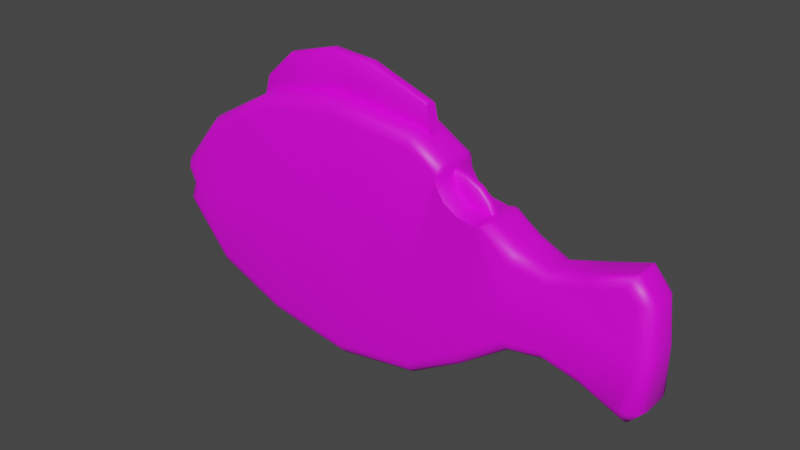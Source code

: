 # Source: 006.blend  (saved by Blender 2.91.10; exported with 4.5.12 LTS)
import bpy
from mathutils import Matrix  # noqa: F401  (used for matrix-valued properties, if any)

bpy.ops.wm.read_factory_settings(use_empty=True)
scene = bpy.context.scene
scene.name = 'Scene'

# ---- collections
col_collection = bpy.data.collections.new('Collection'); scene.collection.children.link(col_collection)

# ---- images (referenced by path relative to the original .blend; pixels are not part of the script)
import os
ASSET_DIR = os.environ.get("B2B_ASSET_DIR", "")  # directory of the original .blend (textures are referenced by path, not embedded)
HERE = os.path.dirname(os.path.abspath(__file__))  # packed textures are extracted next to this script under _unpacked/

def load_image(name, relpath, width, height, colorspace="sRGB"):
    """Load a texture the original file referenced (path relative to the .blend, or extracted next to this script)."""
    p = next((c for c in (os.path.join(HERE, relpath), os.path.join(ASSET_DIR, relpath)) if relpath and os.path.exists(c)), "")
    if p:
        img = bpy.data.images.load(p, check_existing=True)
        img.name = name
    else:  # same state as the original file: an image datablock whose file is absent (Cycles renders it pink)
        img = bpy.data.images.new(name, width, height)
        img.source = "FILE"
        img.filepath = "//" + (relpath or name)
    img.colorspace_settings.name = colorspace
    return img
img_lv4_psd = load_image('LV4.psd', 'LV4.psd', 1024, 1024, 'sRGB')

# ---- materials (node trees are filled in below, after node groups)
mat_material = bpy.data.materials.new('Material')
mat_material.use_transparent_shadow = False

# ---- node groups
ng_auto_smooth = bpy.data.node_groups.new('Auto Smooth', 'GeometryNodeTree')
_s = ng_auto_smooth.interface.new_socket(name='Geometry', in_out='OUTPUT', socket_type='NodeSocketGeometry')
_s = ng_auto_smooth.interface.new_socket(name='Geometry', in_out='INPUT', socket_type='NodeSocketGeometry')
_s = ng_auto_smooth.interface.new_socket(name='Angle', in_out='INPUT', socket_type='NodeSocketFloat')
_s.subtype = 'ANGLE'
_s.min_value = 0.0
_s.max_value = 3.142
ng_auto_smooth.is_modifier = True
_N = ng_auto_smooth.nodes; _L = ng_auto_smooth.links
n0 = _N.new('NodeGroupOutput'); n0.name = 'Group Output'; n0.location = (480, -100)
n1 = _N.new('NodeGroupInput'); n1.name = 'Group Input'; n1.location = (-420, -300)
n2 = _N.new('NodeGroupInput'); n2.name = 'Group Input.001'; n2.location = (-60, -100)
n3 = _N.new('GeometryNodeSetShadeSmooth'); n3.name = 'Set Shade Smooth'; n3.location = (120, -100)
n3.domain = 'EDGE'
n4 = _N.new('GeometryNodeSetShadeSmooth'); n4.name = 'Set Shade Smooth.001'; n4.location = (300, -100)
n5 = _N.new('GeometryNodeInputMeshEdgeAngle'); n5.name = 'Edge Angle'; n5.location = (-420, -220)
n6 = _N.new('GeometryNodeInputEdgeSmooth'); n6.name = 'Is Edge Smooth'; n6.location = (-60, -160)
n7 = _N.new('GeometryNodeInputShadeSmooth'); n7.name = 'Is Face Smooth'; n7.location = (-240, -340)
n8 = _N.new('FunctionNodeBooleanMath'); n8.name = 'Boolean Math'; n8.location = (-60, -220)
n9 = _N.new('FunctionNodeCompare'); n9.name = 'Compare'; n9.location = (-240, -180)
n9.operation = 'LESS_EQUAL'
_L.new(n5.outputs[0], n9.inputs[0])
_L.new(n4.outputs[0], n0.inputs[0])
_L.new(n1.outputs[1], n9.inputs[1])
_L.new(n9.outputs[0], n8.inputs[0])
_L.new(n7.outputs[0], n8.inputs[1])
_L.new(n2.outputs[0], n3.inputs[0])
_L.new(n6.outputs[0], n3.inputs[1])
_L.new(n3.outputs[0], n4.inputs[0])
_L.new(n8.outputs[0], n3.inputs[2])
n0.is_active_output = True

# ---- material node trees
mat_material.use_nodes = True; mat_material.node_tree.nodes.clear()
_N = mat_material.node_tree.nodes; _L = mat_material.node_tree.links
n0 = _N.new('ShaderNodeBsdfPrincipled'); n0.name = 'Principled BSDF'; n0.location = (10, 300)
n0.distribution = 'GGX'
n0.subsurface_method = 'BURLEY'
n0.inputs[3].default_value = 1.45
n0.inputs[27].default_value = (0.0, 0.0, 0.0, 1.0)
n0.inputs[28].default_value = 1.0
n1 = _N.new('ShaderNodeOutputMaterial'); n1.name = 'Material Output'; n1.location = (300, 300)
n2 = _N.new('ShaderNodeTexImage'); n2.name = 'Image Texture'; n2.location = (-280, 260)
n2.image = img_lv4_psd
_L.new(n0.outputs[0], n1.inputs[0])
_L.new(n2.outputs[0], n0.inputs[0])
n1.is_active_output = True

# ---- world
world_world = bpy.data.worlds.new('World'); scene.world = world_world
world_world.use_nodes = True; world_world.node_tree.nodes.clear()
_N = world_world.node_tree.nodes; _L = world_world.node_tree.links
n0 = _N.new('ShaderNodeOutputWorld'); n0.name = 'World Output'; n0.location = (300, 300)
n1 = _N.new('ShaderNodeBackground'); n1.name = 'Background'; n1.location = (10, 300)
n1.inputs[0].default_value = (0.05088, 0.05088, 0.05088, 1.0)
_L.new(n1.outputs[0], n0.inputs[0])
n0.is_active_output = True
world_world.color = (0.05088, 0.05088, 0.05088)
world_world.use_sun_shadow = False
world_world.sun_shadow_jitter_overblur = 0.0

# ---- meshes
me_cube_001 = bpy.data.meshes.new('Cube.001')
me_cube_001.from_pydata([(-0.4929, -0.384, 1.887), (-0.4938, -0.1732, 2.101), (-0.4933, -0.3557, 1.994), (-0.4937, -0.2786, 2.072), (-3.247, -0.384, -0.00684), (-3.512, -0.1732, -0.01361), (-3.38, -0.3557, -0.01022), (-3.477, -0.2786, -0.0127), (-2.871, -0.1732, 1.209), (-2.774, -0.384, 1.027), (-2.858, -0.2786, 1.184), (-2.823, -0.3557, 1.118), (-1.671, -0.384, 1.66), (-1.724, -0.1732, 1.864), (-1.698, -0.3557, 1.762), (-1.717, -0.2786, 1.837), (-3.597, -0.1732, -0.2547), (-3.369, -0.384, -0.2779), (-3.566, -0.2786, -0.2589), (-3.481, -0.3557, -0.2705), (-3.509, -0.1732, -0.431), (-3.491, -0.2786, -0.4094), (-3.441, -0.3557, -0.3503), (-2.825, -0.1732, -1.233), (-2.759, -0.384, -1.034), (-2.816, -0.2786, -1.206), (-2.792, -0.3557, -1.133), (-1.707, -0.1732, -1.707), (-1.67, -0.384, -1.5), (-1.702, -0.2786, -1.679), (-1.688, -0.3557, -1.603), (-0.3699, -0.1732, -1.923), (-0.3707, -0.384, -1.712), (-0.37, -0.2786, -1.895), (-0.3703, -0.3557, -1.818), (0.9254, -0.1732, -1.709), (0.8856, -0.384, -1.503), (0.9201, -0.2786, -1.682), (0.9055, -0.3557, -1.606), (-3.512, 0.1732, -0.01361), (-3.247, 0.384, -0.00684), (-3.477, 0.2786, -0.0127), (-3.38, 0.3557, -0.01022), (3.555, -0.309, -0.5867), (3.56, -0.1394, -0.7555), (3.558, -0.2863, -0.6711), (3.559, -0.2242, -0.7329), (4.231, -0.1394, -1.03), (4.131, -0.309, -0.8467), (4.218, -0.2242, -1.005), (4.181, -0.2863, -0.9383), (4.463, -0.1983, -0.7541), (4.235, -0.4397, -0.7), (4.433, -0.319, -0.7468), (4.349, -0.4073, -0.727), (4.509, -0.1394, 0.02931), (4.262, -0.309, 0.02744), (4.476, -0.2242, 0.02906), (4.385, -0.2863, 0.02837), (4.427, -0.1394, 0.7015), (4.224, -0.309, 0.6714), (4.4, -0.2242, 0.6974), (4.326, -0.2863, 0.6864), (4.162, -0.1394, 1.024), (4.06, -0.309, 0.8465), (4.148, -0.2242, 1.0), (4.111, -0.2863, 0.9352), (3.56, -0.1394, 0.8339), (3.574, -0.309, 0.6651), (3.562, -0.2242, 0.8113), (3.567, -0.2863, 0.7495), (-0.4938, 0.1732, 2.101), (-0.4929, 0.384, 1.887), (-0.4937, 0.2786, 2.072), (-0.4933, 0.3557, 1.994), (0.8521, -0.384, 1.747), (0.9127, -0.1732, 1.949), (0.8824, -0.3557, 1.848), (0.9046, -0.2786, 1.922), (-3.598, -0.1732, 0.2071), (-3.384, -0.384, 0.2691), (-3.569, -0.2786, 0.2155), (-3.491, -0.3557, 0.2383), (-3.547, -0.1732, 0.4011), (-3.466, -0.3557, 0.3349), (-3.525, -0.2786, 0.3834), (3.015, -0.309, 0.4929), (3.008, -0.1394, 0.6645), (3.011, -0.2863, 0.5787), (3.009, -0.2242, 0.6415), (2.55, -0.1732, 0.8296), (2.494, -0.384, 0.6246), (2.543, -0.2786, 0.8022), (2.522, -0.3557, 0.7271), (2.458, -0.384, -0.4711), (2.496, -0.1732, -0.678), (2.477, -0.3557, -0.5745), (2.491, -0.2786, -0.6503), (2.993, -0.1394, -0.6252), (2.998, -0.309, -0.4532), (2.994, -0.2242, -0.6021), (2.996, -0.2863, -0.5392), (-2.774, 0.384, 1.027), (-2.871, 0.1732, 1.209), (-2.823, 0.3557, 1.118), (-2.858, 0.2786, 1.184), (-1.671, 0.384, 1.66), (-1.724, 0.1732, 1.864), (-1.698, 0.3557, 1.762), (-1.717, 0.2786, 1.837), (-3.369, 0.384, -0.2779), (-3.597, 0.1732, -0.2547), (-3.481, 0.3557, -0.2705), (-3.566, 0.2786, -0.2589), (-3.509, 0.1732, -0.431), (-3.441, 0.3557, -0.3503), (-3.491, 0.2786, -0.4094), (-2.759, 0.384, -1.034), (-2.825, 0.1732, -1.233), (-2.792, 0.3557, -1.133), (-2.816, 0.2786, -1.206), (-1.67, 0.384, -1.5), (-1.707, 0.1732, -1.707), (-1.688, 0.3557, -1.603), (-1.702, 0.2786, -1.679), (-0.3707, 0.384, -1.712), (-0.3699, 0.1732, -1.923), (-0.3703, 0.3557, -1.818), (-0.37, 0.2786, -1.895), (0.8856, 0.384, -1.503), (0.9254, 0.1732, -1.709), (0.9055, 0.3557, -1.606), (0.9201, 0.2786, -1.682), (3.56, 0.1394, -0.7555), (3.555, 0.309, -0.5867), (3.559, 0.2242, -0.7329), (3.558, 0.2863, -0.6711), (4.131, 0.309, -0.8467), (4.231, 0.1394, -1.03), (4.181, 0.2863, -0.9383), (4.218, 0.2242, -1.005), (4.235, 0.4397, -0.7), (4.463, 0.1983, -0.7541), (4.349, 0.4073, -0.727), (4.433, 0.319, -0.7468), (4.262, 0.309, 0.02744), (4.509, 0.1394, 0.02931), (4.385, 0.2863, 0.02837), (4.476, 0.2242, 0.02906), (4.224, 0.309, 0.6714), (4.427, 0.1394, 0.7015), (4.326, 0.2863, 0.6864), (4.4, 0.2242, 0.6974), (4.06, 0.309, 0.8465), (4.162, 0.1394, 1.024), (4.111, 0.2863, 0.9352), (4.148, 0.2242, 1.0), (3.574, 0.309, 0.6651), (3.56, 0.1394, 0.8339), (3.567, 0.2863, 0.7495), (3.562, 0.2242, 0.8113), (0.9127, 0.1732, 1.949), (0.8521, 0.384, 1.747), (0.9046, 0.2786, 1.922), (0.8824, 0.3557, 1.848), (-3.384, 0.384, 0.2691), (-3.598, 0.1732, 0.2071), (-3.491, 0.3557, 0.2383), (-3.569, 0.2786, 0.2155), (-3.547, 0.1732, 0.4011), (-3.525, 0.2786, 0.3834), (-3.466, 0.3557, 0.3349), (3.008, 0.1394, 0.6645), (3.015, 0.309, 0.4929), (3.009, 0.2242, 0.6415), (3.011, 0.2863, 0.5787), (2.494, 0.384, 0.6246), (2.55, 0.1732, 0.8296), (2.522, 0.3557, 0.7271), (2.543, 0.2786, 0.8022), (2.496, 0.1732, -0.678), (2.458, 0.384, -0.4711), (2.491, 0.2786, -0.6503), (2.477, 0.3557, -0.5745), (2.998, 0.309, -0.4532), (2.993, 0.1394, -0.6252), (2.996, 0.2863, -0.5392), (2.994, 0.2242, -0.6021), (2.973, -0.309, -0.08055), (2.408, -0.384, -0.04542), (0.8902, -0.384, -0.03485), (-0.3619, -0.384, -0.02612), (-1.659, -0.384, -0.01709), (-2.774, -0.384, -0.009322), (2.973, 0.309, -0.08055), (2.408, 0.384, -0.04542), (0.8902, 0.384, -0.03485), (-0.3619, 0.384, -0.02612), (-1.659, 0.384, -0.01709), (-2.774, 0.384, -0.009322), (1.707, -0.384, -1.011), (1.726, -0.3557, -1.114), (1.74, -0.2786, -1.19), (1.745, -0.1732, -1.218), (1.745, 0.1732, -1.218), (1.74, 0.2786, -1.19), (1.726, 0.3557, -1.114), (1.707, 0.384, -1.011), (1.649, -0.384, -0.04013), (1.649, 0.384, -0.04013), (-2.079, -0.05299, 1.447), (-2.032, -0.08521, 1.499), (-2.032, 0.08521, 1.499), (-2.079, 0.05299, 1.447), (-1.414, -0.08521, 2.429), (-1.436, -0.05299, 2.455), (-1.876, -0.08521, 2.015), (-1.905, -0.05299, 2.028), (-1.436, 0.05299, 2.455), (-1.414, 0.08521, 2.429), (-1.905, 0.05299, 2.028), (-1.876, 0.08521, 2.015), (0.9627, -0.08521, 2.251), (0.9618, -0.05299, 2.284), (0.9618, 0.05299, 2.284), (0.9627, 0.08521, 2.251), (1.084, -0.08521, 1.729), (1.086, -0.05299, 1.692), (1.086, 0.05299, 1.692), (1.084, 0.08521, 1.729), (-0.2007, -0.08521, 1.939), (-0.6141, -0.08521, 1.915), (-0.6082, -0.05299, 1.882), (-0.1949, -0.05299, 1.907), (0.008793, -0.05299, 2.621), (-0.679, -0.05299, 2.671), (-0.6704, -0.08521, 2.64), (0.01777, -0.08521, 2.589), (-0.6141, 0.08521, 1.915), (-0.2007, 0.08521, 1.939), (-0.1949, 0.05299, 1.907), (-0.6082, 0.05299, 1.882), (0.01777, 0.08521, 2.589), (-0.6704, 0.08521, 2.64), (-0.679, 0.05299, 2.671), (0.008793, 0.05299, 2.621), (1.402, -0.2759, 1.483), (1.402, 0.2759, 1.483), (1.358, 0.3557, 1.577), (2.124, -0.1911, 1.075), (2.185, -0.2162, 1.061), (2.124, 0.1911, 1.075), (2.185, 0.2162, 1.061), (1.41, 0.219, 1.573), (1.412, 0.1512, 1.587), (1.68, -0.2759, 1.108), (2.028, -0.2759, 1.048), (1.96, -0.384, 0.9957), (1.703, -0.384, 1.039), (2.028, 0.2759, 1.048), (2.119, -0.2155, 1.074), (2.119, 0.2155, 1.074), (2.085, 0.2572, 1.064), (1.703, 0.384, 1.039), (1.68, 0.2759, 1.108), (1.976, 0.2759, 1.033), (2.085, -0.2572, 1.064), (1.412, 0.2759, 1.392), (1.483, 0.384, 1.179), (1.359, -0.384, 1.378), (1.483, -0.384, 1.179), (1.412, -0.1512, 1.587), (1.358, -0.3557, 1.577), (1.41, -0.219, 1.573), (2.109, -0.3557, 1.039), (2.172, -0.2786, 1.057), (2.172, 0.2786, 1.057), (2.109, 0.3557, 1.039), (2.023, 0.384, 1.014), (1.96, 0.384, 0.9957), (1.976, -0.2759, 1.033), (2.023, -0.384, 1.014), (1.735, -0.2759, 1.073), (1.735, 0.2759, 1.073), (1.528, -0.2759, 1.205), (1.645, -0.384, 1.076), (1.645, 0.384, 1.076), (1.528, 0.2759, 1.205), (1.359, 0.384, 1.378), (1.412, -0.2759, 1.392), (1.406, -0.2574, 1.545), (1.349, -0.384, 1.484), (1.349, 0.384, 1.484), (1.406, 0.2574, 1.545), (1.369, -0.2786, 1.633), (1.369, 0.2786, 1.633), (1.372, 0.1732, 1.655), (1.372, -0.1732, 1.655), (1.323, -0.07391, 1.479), (1.277, -0.03389, 1.52), (1.464, -0.03389, 1.114), (1.493, -0.07391, 1.141), (1.665, -0.03389, 1.001), (1.676, -0.07391, 1.039), (2.091, -0.03389, 0.9273), (2.042, -0.07391, 0.967), (1.973, -0.03389, 1.191), (1.938, -0.07391, 1.171), (1.81, -0.03389, 1.355), (1.79, -0.07391, 1.321), (1.578, -0.03389, 1.47), (1.576, -0.07391, 1.43), (1.277, 0.03389, 1.52), (1.323, 0.07391, 1.479), (1.493, 0.07391, 1.141), (1.464, 0.03389, 1.114), (1.676, 0.07391, 1.039), (1.665, 0.03389, 1.001), (2.042, 0.07391, 0.967), (2.091, 0.03389, 0.9273), (1.938, 0.07391, 1.171), (1.973, 0.03389, 1.191), (1.79, 0.07391, 1.321), (1.81, 0.03389, 1.355), (1.576, 0.07391, 1.43), (1.578, 0.03389, 1.47)], [], [(1, 76, 161, 71), (47, 44, 133, 138), (5, 79, 166, 39), (16, 5, 39, 111), (44, 98, 185, 133), (199, 117, 110, 40), (23, 20, 114, 118), (90, 87, 172, 177), (55, 51, 142, 146), (51, 47, 138, 142), (27, 23, 118, 122), (8, 13, 107, 103), (59, 55, 146, 150), (31, 27, 122, 126), (20, 16, 111, 114), (63, 59, 150, 154), (35, 31, 126, 130), (98, 95, 180, 185), (67, 63, 154, 158), (203, 35, 130, 204), (83, 8, 103, 169), (87, 67, 158, 172), (79, 83, 169, 166), (68, 56, 60, 64), (13, 8, 10, 15), (15, 10, 11, 14), (14, 11, 9, 12), (1, 13, 15, 3), (3, 15, 14, 2), (2, 14, 12, 0), (5, 16, 18, 7), (7, 18, 19, 6), (6, 19, 17, 4), (16, 20, 21, 18), (18, 21, 22, 19), (19, 22, 17), (20, 23, 25, 21), (21, 25, 26, 22), (22, 26, 24, 17), (23, 27, 29, 25), (25, 29, 30, 26), (26, 30, 28, 24), (27, 31, 33, 29), (29, 33, 34, 30), (30, 34, 32, 28), (31, 35, 37, 33), (33, 37, 38, 34), (34, 38, 36, 32), (40, 110, 112, 42), (42, 112, 113, 41), (41, 113, 111, 39), (72, 106, 108, 74), (74, 108, 109, 73), (73, 109, 107, 71), (44, 47, 49, 46), (46, 49, 50, 45), (45, 50, 48, 43), (47, 51, 53, 49), (49, 53, 54, 50), (50, 54, 52, 48), (51, 55, 57, 53), (53, 57, 58, 54), (54, 58, 56, 52), (55, 59, 61, 57), (57, 61, 62, 58), (58, 62, 60, 56), (59, 63, 65, 61), (61, 65, 66, 62), (62, 66, 64, 60), (63, 67, 69, 65), (65, 69, 70, 66), (66, 70, 68, 64), (106, 102, 104, 108), (108, 104, 105, 109), (109, 105, 103, 107), (76, 1, 3, 78), (78, 3, 2, 77), (77, 2, 0, 75), (80, 84, 82), (82, 84, 85, 81), (81, 85, 83, 79), (79, 5, 7, 81), (81, 7, 6, 82), (82, 6, 4, 80), (80, 9, 11, 84), (84, 11, 10, 85), (85, 10, 8, 83), (87, 90, 92, 89), (89, 92, 93, 88), (88, 93, 91, 86), (86, 68, 70, 88), (88, 70, 69, 89), (89, 69, 67, 87), (95, 98, 100, 97), (97, 100, 101, 96), (96, 101, 99, 94), (200, 36, 38, 201), (201, 38, 37, 202), (202, 37, 35, 203), (98, 44, 46, 100), (100, 46, 45, 101), (101, 45, 43, 99), (110, 115, 112), (112, 115, 116, 113), (113, 116, 114, 111), (110, 117, 119, 115), (115, 119, 120, 116), (116, 120, 118, 114), (117, 121, 123, 119), (119, 123, 124, 120), (120, 124, 122, 118), (121, 125, 127, 123), (123, 127, 128, 124), (124, 128, 126, 122), (125, 129, 131, 127), (127, 131, 132, 128), (128, 132, 130, 126), (134, 137, 139, 136), (136, 139, 140, 135), (135, 140, 138, 133), (137, 141, 143, 139), (139, 143, 144, 140), (140, 144, 142, 138), (141, 145, 147, 143), (143, 147, 148, 144), (144, 148, 146, 142), (145, 149, 151, 147), (147, 151, 152, 148), (148, 152, 150, 146), (149, 153, 155, 151), (151, 155, 156, 152), (152, 156, 154, 150), (153, 157, 159, 155), (155, 159, 160, 156), (156, 160, 158, 154), (162, 72, 74, 164), (164, 74, 73, 163), (163, 73, 71, 161), (166, 169, 170, 168), (168, 170, 171, 167), (167, 171, 165), (165, 40, 42, 167), (167, 42, 41, 168), (168, 41, 39, 166), (169, 103, 105, 170), (170, 105, 104, 171), (171, 104, 102, 165), (173, 176, 178, 175), (175, 178, 179, 174), (174, 179, 177, 172), (172, 158, 160, 174), (174, 160, 159, 175), (175, 159, 157, 173), (181, 184, 186, 183), (183, 186, 187, 182), (182, 187, 185, 180), (204, 130, 132, 205), (205, 132, 131, 206), (206, 131, 129, 207), (184, 134, 136, 186), (186, 136, 135, 187), (187, 135, 133, 185), (13, 1, 71, 107), (56, 43, 48, 52), (188, 99, 43, 56), (189, 94, 99, 188), (208, 200, 94, 189), (191, 32, 36, 190), (193, 4, 17, 24), (191, 192, 28, 32), (192, 193, 24, 28), (12, 9, 193, 192), (0, 12, 192, 191), (0, 191, 190, 75), (91, 189, 188, 86), (86, 188, 56, 68), (9, 80, 4, 193), (157, 153, 149, 145), (199, 198, 121, 117), (198, 197, 125, 121), (197, 196, 129, 125), (209, 195, 181, 207), (195, 194, 184, 181), (134, 145, 141, 137), (194, 145, 134, 184), (102, 106, 198, 199), (106, 72, 197, 198), (72, 162, 196, 197), (176, 173, 194, 195), (173, 157, 145, 194), (102, 199, 40, 165), (196, 209, 207, 129), (190, 36, 200, 208), (183, 206, 207, 181), (182, 205, 206, 183), (180, 204, 205, 182), (97, 202, 203, 95), (96, 201, 202, 97), (94, 200, 201, 96), (95, 203, 204, 180), (217, 220, 213, 210), (223, 224, 245, 234), (230, 226, 222, 237), (215, 218, 220, 217), (229, 228, 240, 239), (231, 236, 214, 216, 211), (212, 221, 219, 243, 238), (222, 223, 234, 237), (217, 216, 214, 215), (210, 211, 216, 217), (235, 244, 218, 215), (232, 231, 211, 210), (224, 225, 242, 245), (221, 220, 218, 219), (212, 213, 220, 221), (238, 241, 213, 212), (233, 240, 228, 227), (239, 242, 225, 229), (215, 214, 236, 235), (223, 222, 226, 227, 228, 229, 225, 224), (210, 213, 241, 232), (219, 218, 244, 243), (231, 232, 233, 230), (239, 240, 241, 238), (235, 236, 237, 234), (243, 244, 245, 242), (232, 241, 240, 233), (244, 235, 234, 245), (230, 237, 236, 231), (238, 243, 242, 239), (227, 226, 230, 233), (266, 260, 249, 251, 261, 262, 259, 265, 280, 256), (283, 282, 280, 265), (287, 284, 255, 282, 283, 264), (284, 287, 267, 289), (273, 290, 293, 253, 254, 271), (250, 90, 177, 252), (297, 76, 78, 294), (294, 78, 77, 272), (77, 75, 291, 272), (162, 164, 248, 292), (164, 163, 295, 248), (295, 163, 161, 296), (208, 189, 91, 281, 257, 258, 285), (278, 176, 195, 209, 286, 263, 279), (209, 196, 162, 292, 288, 268, 286), (75, 190, 208, 285, 270, 269, 291), (252, 177, 179, 276), (276, 179, 178, 277), (277, 178, 176, 278), (91, 93, 274, 281), (274, 93, 92, 275), (250, 275, 92, 90), (296, 161, 76, 297), (290, 246, 289, 267, 247, 293), (251, 249, 250, 252), (260, 266, 274, 275), (249, 260, 275, 250), (261, 251, 252, 276), (262, 261, 276, 277), (259, 262, 277, 278), (265, 259, 278, 279), (256, 280, 257, 281), (266, 256, 281, 274), (280, 282, 258, 257), (283, 265, 279, 263), (255, 284, 270, 285), (282, 255, 285, 258), (264, 283, 263, 286), (287, 264, 286, 268), (267, 287, 268, 288), (284, 289, 269, 270), (246, 290, 272, 291), (289, 246, 291, 269), (247, 267, 288, 292), (293, 247, 292, 248), (290, 273, 294, 272), (253, 293, 248, 295), (254, 253, 295, 296), (271, 254, 296, 297), (273, 271, 297, 294), (299, 310, 325, 312), (314, 313, 324, 322, 320, 318, 316), (308, 306, 321, 323), (304, 302, 317, 319), (302, 300, 315, 317), (310, 308, 323, 325), (306, 304, 319, 321), (301, 303, 305, 307, 309, 311, 298), (301, 298, 299, 300), (303, 301, 300, 302), (305, 303, 302, 304), (307, 305, 304, 306), (309, 307, 306, 308), (311, 309, 308, 310), (298, 311, 310, 299), (315, 312, 313, 314), (317, 315, 314, 316), (319, 317, 316, 318), (321, 319, 318, 320), (323, 321, 320, 322), (325, 323, 322, 324), (312, 325, 324, 313), (300, 299, 312, 315)])
me_cube_001.polygons.foreach_set('use_smooth', [True] * 304)
_uv = me_cube_001.uv_layers.new(name='UVMap')
_uv.uv.foreach_set('vector', [0.3478, 0.6704, 0.3888, 0.6659, 0.3888, 0.6659, 0.3478, 0.6704, 0.4856, 0.5791, 0.466, 0.5871, 0.466, 0.5871, 0.4856, 0.5791, 0.2598, 0.6087, 0.2574, 0.6152, 0.2574, 0.6152, 0.2598, 0.6087, 0.2574, 0.6017, 0.2598, 0.6087, 0.2598, 0.6087, 0.2574, 0.6017, 0.466, 0.5871, 0.4495, 0.5909, 0.4495, 0.5909, 0.466, 0.5871, 0.2814, 0.6088, 0.2818, 0.579, 0.264, 0.601, 0.2676, 0.6089, 0.2799, 0.5732, 0.2599, 0.5966, 0.2599, 0.5966, 0.2799, 0.5732, 0.4366, 0.6333, 0.4499, 0.6285, 0.4499, 0.6285, 0.4366, 0.6333, 0.4937, 0.61, 0.4923, 0.5871, 0.4923, 0.5871, 0.4937, 0.61, 0.4923, 0.5871, 0.4856, 0.5791, 0.4856, 0.5791, 0.4923, 0.5871, 0.3125, 0.5594, 0.2799, 0.5732, 0.2799, 0.5732, 0.3125, 0.5594, 0.2786, 0.6443, 0.312, 0.6635, 0.312, 0.6635, 0.2786, 0.6443, 0.4913, 0.6296, 0.4937, 0.61, 0.4937, 0.61, 0.4913, 0.6296, 0.3514, 0.5531, 0.3125, 0.5594, 0.3125, 0.5594, 0.3514, 0.5531, 0.2599, 0.5966, 0.2574, 0.6017, 0.2574, 0.6017, 0.2599, 0.5966, 0.4836, 0.639, 0.4913, 0.6296, 0.4913, 0.6296, 0.4836, 0.639, 0.3892, 0.5593, 0.3514, 0.5531, 0.3514, 0.5531, 0.3892, 0.5593, 0.4495, 0.5909, 0.435, 0.5894, 0.435, 0.5894, 0.4495, 0.5909, 0.466, 0.6334, 0.4836, 0.639, 0.4836, 0.639, 0.466, 0.6334, 0.4131, 0.5736, 0.3892, 0.5593, 0.3892, 0.5593, 0.4131, 0.5736, 0.2588, 0.6208, 0.2786, 0.6443, 0.2786, 0.6443, 0.2588, 0.6208, 0.4499, 0.6285, 0.466, 0.6334, 0.466, 0.6334, 0.4499, 0.6285, 0.2574, 0.6152, 0.2588, 0.6208, 0.2588, 0.6208, 0.2574, 0.6152, 0.4664, 0.6285, 0.4865, 0.6099, 0.4854, 0.6287, 0.4806, 0.6338, 0.312, 0.6635, 0.2786, 0.6443, 0.2789, 0.6436, 0.3122, 0.6627, 0.3122, 0.6627, 0.2789, 0.6436, 0.28, 0.6417, 0.3127, 0.6605, 0.3127, 0.6605, 0.28, 0.6417, 0.2814, 0.639, 0.3135, 0.6575, 0.3478, 0.6704, 0.312, 0.6635, 0.3122, 0.6627, 0.3478, 0.6695, 0.3478, 0.6695, 0.3122, 0.6627, 0.3127, 0.6605, 0.3478, 0.6672, 0.3478, 0.6672, 0.3127, 0.6605, 0.3135, 0.6575, 0.3479, 0.6641, 0.2598, 0.6087, 0.2574, 0.6017, 0.2583, 0.6016, 0.2609, 0.6087, 0.2609, 0.6087, 0.2583, 0.6016, 0.2608, 0.6012, 0.2637, 0.6088, 0.2637, 0.6088, 0.2608, 0.6012, 0.264, 0.601, 0.2676, 0.6089, 0.2574, 0.6017, 0.2599, 0.5966, 0.2605, 0.5972, 0.2583, 0.6016, 0.2583, 0.6016, 0.2605, 0.5972, 0.2619, 0.5989, 0.2608, 0.6012, 0.2608, 0.6012, 0.2619, 0.5989, 0.264, 0.601, 0.2599, 0.5966, 0.2799, 0.5732, 0.2801, 0.574, 0.2605, 0.5972, 0.2605, 0.5972, 0.2801, 0.574, 0.2808, 0.5761, 0.2619, 0.5989, 0.2619, 0.5989, 0.2808, 0.5761, 0.2818, 0.579, 0.264, 0.601, 0.2799, 0.5732, 0.3125, 0.5594, 0.3126, 0.5602, 0.2801, 0.574, 0.2801, 0.574, 0.3126, 0.5602, 0.313, 0.5624, 0.2808, 0.5761, 0.2808, 0.5761, 0.313, 0.5624, 0.3136, 0.5654, 0.2818, 0.579, 0.3125, 0.5594, 0.3514, 0.5531, 0.3514, 0.5539, 0.3126, 0.5602, 0.3126, 0.5602, 0.3514, 0.5539, 0.3514, 0.5561, 0.313, 0.5624, 0.313, 0.5624, 0.3514, 0.5561, 0.3514, 0.5592, 0.3136, 0.5654, 0.3514, 0.5531, 0.3892, 0.5593, 0.389, 0.5601, 0.3514, 0.5539, 0.3514, 0.5539, 0.389, 0.5601, 0.3886, 0.5623, 0.3514, 0.5561, 0.3514, 0.5561, 0.3886, 0.5623, 0.388, 0.5653, 0.3514, 0.5592, 0.2676, 0.6089, 0.264, 0.601, 0.2608, 0.6012, 0.2637, 0.6088, 0.2637, 0.6088, 0.2608, 0.6012, 0.2583, 0.6016, 0.2609, 0.6087, 0.2609, 0.6087, 0.2583, 0.6016, 0.2574, 0.6017, 0.2598, 0.6087, 0.3479, 0.6641, 0.3135, 0.6575, 0.3127, 0.6605, 0.3478, 0.6672, 0.3478, 0.6672, 0.3127, 0.6605, 0.3122, 0.6627, 0.3478, 0.6695, 0.3478, 0.6695, 0.3122, 0.6627, 0.312, 0.6635, 0.3478, 0.6704, 0.466, 0.5871, 0.4856, 0.5791, 0.4852, 0.5798, 0.466, 0.5878, 0.466, 0.5878, 0.4852, 0.5798, 0.4841, 0.5818, 0.4659, 0.5896, 0.4659, 0.5896, 0.4841, 0.5818, 0.4827, 0.5844, 0.4659, 0.592, 0.4856, 0.5791, 0.4923, 0.5871, 0.4914, 0.5873, 0.4852, 0.5798, 0.4852, 0.5798, 0.4914, 0.5873, 0.489, 0.5879, 0.4841, 0.5818, 0.4841, 0.5818, 0.489, 0.5879, 0.4857, 0.5887, 0.4827, 0.5844, 0.4923, 0.5871, 0.4937, 0.61, 0.4927, 0.61, 0.4914, 0.5873, 0.4914, 0.5873, 0.4927, 0.61, 0.4901, 0.6099, 0.489, 0.5879, 0.489, 0.5879, 0.4901, 0.6099, 0.4865, 0.6099, 0.4857, 0.5887, 0.4937, 0.61, 0.4913, 0.6296, 0.4905, 0.6294, 0.4927, 0.61, 0.4927, 0.61, 0.4905, 0.6294, 0.4883, 0.6291, 0.4901, 0.6099, 0.4901, 0.6099, 0.4883, 0.6291, 0.4854, 0.6287, 0.4865, 0.6099, 0.4913, 0.6296, 0.4836, 0.639, 0.4832, 0.6383, 0.4905, 0.6294, 0.4905, 0.6294, 0.4832, 0.6383, 0.4821, 0.6364, 0.4883, 0.6291, 0.4883, 0.6291, 0.4821, 0.6364, 0.4806, 0.6338, 0.4854, 0.6287, 0.4836, 0.639, 0.466, 0.6334, 0.466, 0.6328, 0.4832, 0.6383, 0.4832, 0.6383, 0.466, 0.6328, 0.4662, 0.631, 0.4821, 0.6364, 0.4821, 0.6364, 0.4662, 0.631, 0.4664, 0.6285, 0.4806, 0.6338, 0.3135, 0.6575, 0.2814, 0.639, 0.28, 0.6417, 0.3127, 0.6605, 0.3127, 0.6605, 0.28, 0.6417, 0.2789, 0.6436, 0.3122, 0.6627, 0.3122, 0.6627, 0.2789, 0.6436, 0.2786, 0.6443, 0.312, 0.6635, 0.3888, 0.6659, 0.3478, 0.6704, 0.3478, 0.6695, 0.3886, 0.6651, 0.3886, 0.6651, 0.3478, 0.6695, 0.3478, 0.6672, 0.388, 0.663, 0.388, 0.663, 0.3478, 0.6672, 0.3479, 0.6641, 0.3871, 0.66, 0.2636, 0.617, 0.2612, 0.6189, 0.2605, 0.6161, 0.2605, 0.6161, 0.2612, 0.6189, 0.2595, 0.6203, 0.2582, 0.6154, 0.2582, 0.6154, 0.2595, 0.6203, 0.2588, 0.6208, 0.2574, 0.6152, 0.2574, 0.6152, 0.2598, 0.6087, 0.2609, 0.6087, 0.2582, 0.6154, 0.2582, 0.6154, 0.2609, 0.6087, 0.2637, 0.6088, 0.2605, 0.6161, 0.2605, 0.6161, 0.2637, 0.6088, 0.2676, 0.6089, 0.2636, 0.617, 0.2636, 0.617, 0.2814, 0.639, 0.28, 0.6417, 0.2612, 0.6189, 0.2612, 0.6189, 0.28, 0.6417, 0.2789, 0.6436, 0.2595, 0.6203, 0.2595, 0.6203, 0.2789, 0.6436, 0.2786, 0.6443, 0.2588, 0.6208, 0.4499, 0.6285, 0.4366, 0.6333, 0.4364, 0.6325, 0.4499, 0.6278, 0.4499, 0.6278, 0.4364, 0.6325, 0.4358, 0.6303, 0.45, 0.626, 0.45, 0.626, 0.4358, 0.6303, 0.4349, 0.6273, 0.4501, 0.6235, 0.4501, 0.6235, 0.4664, 0.6285, 0.4662, 0.631, 0.45, 0.626, 0.45, 0.626, 0.4662, 0.631, 0.466, 0.6328, 0.4499, 0.6278, 0.4499, 0.6278, 0.466, 0.6328, 0.466, 0.6334, 0.4499, 0.6285, 0.435, 0.5894, 0.4495, 0.5909, 0.4495, 0.5916, 0.4348, 0.5902, 0.4348, 0.5902, 0.4495, 0.5916, 0.4495, 0.5934, 0.4344, 0.5924, 0.4344, 0.5924, 0.4495, 0.5934, 0.4496, 0.5959, 0.4339, 0.5954, 0.412, 0.5796, 0.388, 0.5653, 0.3886, 0.5623, 0.4125, 0.5766, 0.4125, 0.5766, 0.3886, 0.5623, 0.389, 0.5601, 0.413, 0.5744, 0.413, 0.5744, 0.389, 0.5601, 0.3892, 0.5593, 0.4131, 0.5736, 0.4495, 0.5909, 0.466, 0.5871, 0.466, 0.5878, 0.4495, 0.5916, 0.4495, 0.5916, 0.466, 0.5878, 0.4659, 0.5896, 0.4495, 0.5934, 0.4495, 0.5934, 0.4659, 0.5896, 0.4659, 0.592, 0.4496, 0.5959, 0.264, 0.601, 0.2619, 0.5989, 0.2608, 0.6012, 0.2608, 0.6012, 0.2619, 0.5989, 0.2605, 0.5972, 0.2583, 0.6016, 0.2583, 0.6016, 0.2605, 0.5972, 0.2599, 0.5966, 0.2574, 0.6017, 0.264, 0.601, 0.2818, 0.579, 0.2808, 0.5761, 0.2619, 0.5989, 0.2619, 0.5989, 0.2808, 0.5761, 0.2801, 0.574, 0.2605, 0.5972, 0.2605, 0.5972, 0.2801, 0.574, 0.2799, 0.5732, 0.2599, 0.5966, 0.2818, 0.579, 0.3136, 0.5654, 0.313, 0.5624, 0.2808, 0.5761, 0.2808, 0.5761, 0.313, 0.5624, 0.3126, 0.5602, 0.2801, 0.574, 0.2801, 0.574, 0.3126, 0.5602, 0.3125, 0.5594, 0.2799, 0.5732, 0.3136, 0.5654, 0.3514, 0.5592, 0.3514, 0.5561, 0.313, 0.5624, 0.313, 0.5624, 0.3514, 0.5561, 0.3514, 0.5539, 0.3126, 0.5602, 0.3126, 0.5602, 0.3514, 0.5539, 0.3514, 0.5531, 0.3125, 0.5594, 0.3514, 0.5592, 0.388, 0.5653, 0.3886, 0.5623, 0.3514, 0.5561, 0.3514, 0.5561, 0.3886, 0.5623, 0.389, 0.5601, 0.3514, 0.5539, 0.3514, 0.5539, 0.389, 0.5601, 0.3892, 0.5593, 0.3514, 0.5531, 0.4659, 0.592, 0.4827, 0.5844, 0.4841, 0.5818, 0.4659, 0.5896, 0.4659, 0.5896, 0.4841, 0.5818, 0.4852, 0.5798, 0.466, 0.5878, 0.466, 0.5878, 0.4852, 0.5798, 0.4856, 0.5791, 0.466, 0.5871, 0.4827, 0.5844, 0.4857, 0.5887, 0.489, 0.5879, 0.4841, 0.5818, 0.4841, 0.5818, 0.489, 0.5879, 0.4914, 0.5873, 0.4852, 0.5798, 0.4852, 0.5798, 0.4914, 0.5873, 0.4923, 0.5871, 0.4856, 0.5791, 0.4857, 0.5887, 0.4865, 0.6099, 0.4901, 0.6099, 0.489, 0.5879, 0.489, 0.5879, 0.4901, 0.6099, 0.4927, 0.61, 0.4914, 0.5873, 0.4914, 0.5873, 0.4927, 0.61, 0.4937, 0.61, 0.4923, 0.5871, 0.4865, 0.6099, 0.4854, 0.6287, 0.4883, 0.6291, 0.4901, 0.6099, 0.4901, 0.6099, 0.4883, 0.6291, 0.4905, 0.6294, 0.4927, 0.61, 0.4927, 0.61, 0.4905, 0.6294, 0.4913, 0.6296, 0.4937, 0.61, 0.4854, 0.6287, 0.4806, 0.6338, 0.4821, 0.6364, 0.4883, 0.6291, 0.4883, 0.6291, 0.4821, 0.6364, 0.4832, 0.6383, 0.4905, 0.6294, 0.4905, 0.6294, 0.4832, 0.6383, 0.4836, 0.639, 0.4913, 0.6296, 0.4806, 0.6338, 0.4664, 0.6285, 0.4662, 0.631, 0.4821, 0.6364, 0.4821, 0.6364, 0.4662, 0.631, 0.466, 0.6328, 0.4832, 0.6383, 0.4832, 0.6383, 0.466, 0.6328, 0.466, 0.6334, 0.4836, 0.639, 0.3871, 0.66, 0.3479, 0.6641, 0.3478, 0.6672, 0.388, 0.663, 0.388, 0.663, 0.3478, 0.6672, 0.3478, 0.6695, 0.3886, 0.6651, 0.3886, 0.6651, 0.3478, 0.6695, 0.3478, 0.6704, 0.3888, 0.6659, 0.2574, 0.6152, 0.2588, 0.6208, 0.2595, 0.6203, 0.2582, 0.6154, 0.2582, 0.6154, 0.2595, 0.6203, 0.2612, 0.6189, 0.2605, 0.6161, 0.2605, 0.6161, 0.2612, 0.6189, 0.2636, 0.617, 0.2636, 0.617, 0.2676, 0.6089, 0.2637, 0.6088, 0.2605, 0.6161, 0.2605, 0.6161, 0.2637, 0.6088, 0.2609, 0.6087, 0.2582, 0.6154, 0.2582, 0.6154, 0.2609, 0.6087, 0.2598, 0.6087, 0.2574, 0.6152, 0.2588, 0.6208, 0.2786, 0.6443, 0.2789, 0.6436, 0.2595, 0.6203, 0.2595, 0.6203, 0.2789, 0.6436, 0.28, 0.6417, 0.2612, 0.6189, 0.2612, 0.6189, 0.28, 0.6417, 0.2814, 0.639, 0.2636, 0.617, 0.4501, 0.6235, 0.4349, 0.6273, 0.4358, 0.6303, 0.45, 0.626, 0.45, 0.626, 0.4358, 0.6303, 0.4364, 0.6325, 0.4499, 0.6278, 0.4499, 0.6278, 0.4364, 0.6325, 0.4366, 0.6333, 0.4499, 0.6285, 0.4499, 0.6285, 0.466, 0.6334, 0.466, 0.6328, 0.4499, 0.6278, 0.4499, 0.6278, 0.466, 0.6328, 0.4662, 0.631, 0.45, 0.626, 0.45, 0.626, 0.4662, 0.631, 0.4664, 0.6285, 0.4501, 0.6235, 0.4339, 0.5954, 0.4496, 0.5959, 0.4495, 0.5934, 0.4344, 0.5924, 0.4344, 0.5924, 0.4495, 0.5934, 0.4495, 0.5916, 0.4348, 0.5902, 0.4348, 0.5902, 0.4495, 0.5916, 0.4495, 0.5909, 0.435, 0.5894, 0.4131, 0.5736, 0.3892, 0.5593, 0.389, 0.5601, 0.413, 0.5744, 0.413, 0.5744, 0.389, 0.5601, 0.3886, 0.5623, 0.4125, 0.5766, 0.4125, 0.5766, 0.3886, 0.5623, 0.388, 0.5653, 0.412, 0.5796, 0.4496, 0.5959, 0.4659, 0.592, 0.4659, 0.5896, 0.4495, 0.5934, 0.4495, 0.5934, 0.4659, 0.5896, 0.466, 0.5878, 0.4495, 0.5916, 0.4495, 0.5916, 0.466, 0.5878, 0.466, 0.5871, 0.4495, 0.5909, 0.312, 0.6635, 0.3478, 0.6704, 0.3478, 0.6704, 0.312, 0.6635, 0.4865, 0.6099, 0.4659, 0.592, 0.4827, 0.5844, 0.4857, 0.5887, 0.4489, 0.6068, 0.4496, 0.5959, 0.4659, 0.592, 0.4865, 0.6099, 0.4324, 0.6078, 0.4339, 0.5954, 0.4496, 0.5959, 0.4489, 0.6068, 0.4103, 0.6079, 0.412, 0.5796, 0.4339, 0.5954, 0.4324, 0.6078, 0.3517, 0.6084, 0.3514, 0.5592, 0.388, 0.5653, 0.3882, 0.6081, 0.2814, 0.6088, 0.2676, 0.6089, 0.264, 0.601, 0.2818, 0.579, 0.3517, 0.6084, 0.3139, 0.6086, 0.3136, 0.5654, 0.3514, 0.5592, 0.3139, 0.6086, 0.2814, 0.6088, 0.2818, 0.579, 0.3136, 0.5654, 0.3135, 0.6575, 0.2814, 0.639, 0.2814, 0.6088, 0.3139, 0.6086, 0.3479, 0.6641, 0.3135, 0.6575, 0.3139, 0.6086, 0.3517, 0.6084, 0.3479, 0.6641, 0.3517, 0.6084, 0.3882, 0.6081, 0.3871, 0.66, 0.4349, 0.6273, 0.4324, 0.6078, 0.4489, 0.6068, 0.4501, 0.6235, 0.4501, 0.6235, 0.4489, 0.6068, 0.4865, 0.6099, 0.4664, 0.6285, 0.2814, 0.639, 0.2636, 0.617, 0.2676, 0.6089, 0.2814, 0.6088, 0.4664, 0.6285, 0.4806, 0.6338, 0.4854, 0.6287, 0.4865, 0.6099, 0.2814, 0.6088, 0.3139, 0.6086, 0.3136, 0.5654, 0.2818, 0.579, 0.3139, 0.6086, 0.3517, 0.6084, 0.3514, 0.5592, 0.3136, 0.5654, 0.3517, 0.6084, 0.3882, 0.6081, 0.388, 0.5653, 0.3514, 0.5592, 0.4103, 0.6079, 0.4324, 0.6078, 0.4339, 0.5954, 0.412, 0.5796, 0.4324, 0.6078, 0.4489, 0.6068, 0.4496, 0.5959, 0.4339, 0.5954, 0.4659, 0.592, 0.4865, 0.6099, 0.4857, 0.5887, 0.4827, 0.5844, 0.4489, 0.6068, 0.4865, 0.6099, 0.4659, 0.592, 0.4496, 0.5959, 0.2814, 0.639, 0.3135, 0.6575, 0.3139, 0.6086, 0.2814, 0.6088, 0.3135, 0.6575, 0.3479, 0.6641, 0.3517, 0.6084, 0.3139, 0.6086, 0.3479, 0.6641, 0.3871, 0.66, 0.3882, 0.6081, 0.3517, 0.6084, 0.4349, 0.6273, 0.4501, 0.6235, 0.4489, 0.6068, 0.4324, 0.6078, 0.4501, 0.6235, 0.4664, 0.6285, 0.4865, 0.6099, 0.4489, 0.6068, 0.2814, 0.639, 0.2814, 0.6088, 0.2676, 0.6089, 0.2636, 0.617, 0.3882, 0.6081, 0.4103, 0.6079, 0.412, 0.5796, 0.388, 0.5653, 0.3882, 0.6081, 0.388, 0.5653, 0.412, 0.5796, 0.4103, 0.6079, 0.4344, 0.5924, 0.4125, 0.5766, 0.412, 0.5796, 0.4339, 0.5954, 0.4348, 0.5902, 0.413, 0.5744, 0.4125, 0.5766, 0.4344, 0.5924, 0.435, 0.5894, 0.4131, 0.5736, 0.413, 0.5744, 0.4348, 0.5902, 0.4348, 0.5902, 0.413, 0.5744, 0.4131, 0.5736, 0.435, 0.5894, 0.4344, 0.5924, 0.4125, 0.5766, 0.413, 0.5744, 0.4348, 0.5902, 0.4339, 0.5954, 0.412, 0.5796, 0.4125, 0.5766, 0.4344, 0.5924, 0.435, 0.5894, 0.4131, 0.5736, 0.4131, 0.5736, 0.435, 0.5894, 0.3082, 0.6974, 0.3082, 0.6974, 0.3033, 0.6811, 0.3033, 0.6811, 0.389, 0.7047, 0.389, 0.7047, 0.3621, 0.7141, 0.3621, 0.7141, 0.3562, 0.6949, 0.3924, 0.689, 0.389, 0.7037, 0.3624, 0.7132, 0.3214, 0.7095, 0.3214, 0.7095, 0.3082, 0.6974, 0.3082, 0.6974, 0.3924, 0.689, 0.3925, 0.688, 0.3564, 0.694, 0.3562, 0.6949, 0.3446, 0.6943, 0.343, 0.7147, 0.322, 0.7087, 0.309, 0.6971, 0.3047, 0.6826, 0.3047, 0.6826, 0.309, 0.6971, 0.322, 0.7087, 0.343, 0.7147, 0.3446, 0.6943, 0.389, 0.7037, 0.389, 0.7047, 0.3621, 0.7141, 0.3624, 0.7132, 0.3082, 0.6974, 0.309, 0.6971, 0.322, 0.7087, 0.3214, 0.7095, 0.3033, 0.6811, 0.3047, 0.6826, 0.309, 0.6971, 0.3082, 0.6974, 0.3428, 0.7156, 0.3428, 0.7156, 0.3214, 0.7095, 0.3214, 0.7095, 0.3447, 0.6933, 0.3446, 0.6943, 0.3047, 0.6826, 0.3033, 0.6811, 0.389, 0.7047, 0.389, 0.7037, 0.3624, 0.7132, 0.3621, 0.7141, 0.309, 0.6971, 0.3082, 0.6974, 0.3214, 0.7095, 0.322, 0.7087, 0.3047, 0.6826, 0.3033, 0.6811, 0.3082, 0.6974, 0.309, 0.6971, 0.3446, 0.6943, 0.3447, 0.6933, 0.3033, 0.6811, 0.3047, 0.6826, 0.3564, 0.694, 0.3564, 0.694, 0.3925, 0.688, 0.3925, 0.688, 0.3562, 0.6949, 0.3624, 0.7132, 0.389, 0.7037, 0.3924, 0.689, 0.3214, 0.7095, 0.322, 0.7087, 0.343, 0.7147, 0.3428, 0.7156, 0.389, 0.7047, 0.389, 0.7037, 0.3924, 0.689, 0.3925, 0.688, 0.3925, 0.688, 0.3924, 0.689, 0.389, 0.7037, 0.389, 0.7047, 0.3033, 0.6811, 0.3033, 0.6811, 0.3447, 0.6933, 0.3447, 0.6933, 0.322, 0.7087, 0.3214, 0.7095, 0.3428, 0.7156, 0.343, 0.7147, 0.3446, 0.6943, 0.3447, 0.6933, 0.3564, 0.694, 0.3562, 0.6949, 0.3562, 0.6949, 0.3564, 0.694, 0.3447, 0.6933, 0.3446, 0.6943, 0.3428, 0.7156, 0.343, 0.7147, 0.3624, 0.7132, 0.3621, 0.7141, 0.343, 0.7147, 0.3428, 0.7156, 0.3621, 0.7141, 0.3624, 0.7132, 0.3447, 0.6933, 0.3447, 0.6933, 0.3564, 0.694, 0.3564, 0.694, 0.3428, 0.7156, 0.3428, 0.7156, 0.3621, 0.7141, 0.3621, 0.7141, 0.3562, 0.6949, 0.3624, 0.7132, 0.343, 0.7147, 0.3446, 0.6943, 0.3446, 0.6943, 0.343, 0.7147, 0.3624, 0.7132, 0.3562, 0.6949, 0.3925, 0.688, 0.3924, 0.689, 0.3562, 0.6949, 0.3564, 0.694, 0.4261, 0.6389, 0.4274, 0.6392, 0.4276, 0.6393, 0.4276, 0.6393, 0.4274, 0.6392, 0.4261, 0.6389, 0.424, 0.6383, 0.4221, 0.6377, 0.4221, 0.6377, 0.424, 0.6383, 0.4131, 0.6392, 0.4131, 0.6392, 0.4221, 0.6377, 0.4221, 0.6377, 0.4054, 0.6441, 0.4054, 0.6441, 0.411, 0.6405, 0.4131, 0.6392, 0.4131, 0.6392, 0.411, 0.6405, 0.4054, 0.6441, 0.4054, 0.6441, 0.401, 0.6511, 0.401, 0.6511, 0.401, 0.6578, 0.4008, 0.6568, 0.4008, 0.6568, 0.401, 0.6578, 0.401, 0.6584, 0.401, 0.6584, 0.4299, 0.6387, 0.4366, 0.6333, 0.4366, 0.6333, 0.4299, 0.6387, 0.3996, 0.6609, 0.3888, 0.6659, 0.3886, 0.6651, 0.3994, 0.6601, 0.3994, 0.6601, 0.3886, 0.6651, 0.388, 0.663, 0.399, 0.658, 0.388, 0.663, 0.3871, 0.66, 0.3987, 0.6545, 0.399, 0.658, 0.3871, 0.66, 0.388, 0.663, 0.399, 0.658, 0.3987, 0.6545, 0.388, 0.663, 0.3886, 0.6651, 0.3994, 0.6601, 0.399, 0.658, 0.3994, 0.6601, 0.3886, 0.6651, 0.3888, 0.6659, 0.3996, 0.6609, 0.4103, 0.6079, 0.4324, 0.6078, 0.4349, 0.6273, 0.4238, 0.637, 0.4215, 0.6363, 0.4119, 0.6379, 0.4097, 0.6393, 0.4238, 0.637, 0.4349, 0.6273, 0.4324, 0.6078, 0.4103, 0.6079, 0.4097, 0.6393, 0.4119, 0.6379, 0.4215, 0.6363, 0.4103, 0.6079, 0.3882, 0.6081, 0.3871, 0.66, 0.3987, 0.6545, 0.3991, 0.6506, 0.4037, 0.6432, 0.4097, 0.6393, 0.3871, 0.66, 0.3882, 0.6081, 0.4103, 0.6079, 0.4097, 0.6393, 0.4037, 0.6432, 0.3991, 0.6506, 0.3987, 0.6545, 0.4299, 0.6387, 0.4366, 0.6333, 0.4364, 0.6325, 0.4294, 0.6386, 0.4294, 0.6386, 0.4364, 0.6325, 0.4358, 0.6303, 0.427, 0.6379, 0.427, 0.6379, 0.4358, 0.6303, 0.4349, 0.6273, 0.4238, 0.637, 0.4349, 0.6273, 0.4358, 0.6303, 0.427, 0.6379, 0.4238, 0.637, 0.427, 0.6379, 0.4358, 0.6303, 0.4364, 0.6325, 0.4294, 0.6386, 0.4299, 0.6387, 0.4294, 0.6386, 0.4364, 0.6325, 0.4366, 0.6333, 0.3996, 0.6609, 0.3888, 0.6659, 0.3888, 0.6659, 0.3996, 0.6609, 0.4008, 0.6568, 0.4007, 0.6545, 0.401, 0.6511, 0.401, 0.6511, 0.4007, 0.6545, 0.4008, 0.6568, 0.4276, 0.6393, 0.4276, 0.6393, 0.4299, 0.6387, 0.4299, 0.6387, 0.4274, 0.6392, 0.4261, 0.6389, 0.427, 0.6379, 0.4294, 0.6386, 0.4276, 0.6393, 0.4274, 0.6392, 0.4294, 0.6386, 0.4299, 0.6387, 0.4274, 0.6392, 0.4276, 0.6393, 0.4299, 0.6387, 0.4294, 0.6386, 0.4261, 0.6389, 0.4274, 0.6392, 0.4294, 0.6386, 0.427, 0.6379, 0.424, 0.6383, 0.4261, 0.6389, 0.427, 0.6379, 0.4238, 0.637, 0.4221, 0.6377, 0.424, 0.6383, 0.4238, 0.637, 0.4215, 0.6363, 0.424, 0.6383, 0.4221, 0.6377, 0.4215, 0.6363, 0.4238, 0.637, 0.4261, 0.6389, 0.424, 0.6383, 0.4238, 0.637, 0.427, 0.6379, 0.4221, 0.6377, 0.4131, 0.6392, 0.4119, 0.6379, 0.4215, 0.6363, 0.4131, 0.6392, 0.4221, 0.6377, 0.4215, 0.6363, 0.4119, 0.6379, 0.411, 0.6405, 0.4054, 0.6441, 0.4037, 0.6432, 0.4097, 0.6393, 0.4131, 0.6392, 0.411, 0.6405, 0.4097, 0.6393, 0.4119, 0.6379, 0.411, 0.6405, 0.4131, 0.6392, 0.4119, 0.6379, 0.4097, 0.6393, 0.4054, 0.6441, 0.411, 0.6405, 0.4097, 0.6393, 0.4037, 0.6432, 0.401, 0.6511, 0.4054, 0.6441, 0.4037, 0.6432, 0.3991, 0.6506, 0.4054, 0.6441, 0.401, 0.6511, 0.3991, 0.6506, 0.4037, 0.6432, 0.4007, 0.6545, 0.4008, 0.6568, 0.399, 0.658, 0.3987, 0.6545, 0.401, 0.6511, 0.4007, 0.6545, 0.3987, 0.6545, 0.3991, 0.6506, 0.4007, 0.6545, 0.401, 0.6511, 0.3991, 0.6506, 0.3987, 0.6545, 0.4008, 0.6568, 0.4007, 0.6545, 0.3987, 0.6545, 0.399, 0.658, 0.4008, 0.6568, 0.401, 0.6578, 0.3994, 0.6601, 0.399, 0.658, 0.401, 0.6578, 0.4008, 0.6568, 0.399, 0.658, 0.3994, 0.6601, 0.401, 0.6584, 0.401, 0.6578, 0.3994, 0.6601, 0.3996, 0.6609, 0.401, 0.6584, 0.401, 0.6584, 0.3996, 0.6609, 0.3996, 0.6609, 0.401, 0.6578, 0.401, 0.6584, 0.3996, 0.6609, 0.3994, 0.6601, 0.4152, 0.6902, 0.4386, 0.6956, 0.4386, 0.6956, 0.4152, 0.6902, 0.4288, 0.6703, 0.4203, 0.6878, 0.4385, 0.692, 0.4558, 0.6867, 0.4654, 0.6777, 0.4693, 0.6604, 0.4454, 0.661, 0.4576, 0.6898, 0.4686, 0.6795, 0.4686, 0.6795, 0.4576, 0.6898, 0.4738, 0.6568, 0.4445, 0.6575, 0.4445, 0.6575, 0.4738, 0.6568, 0.4445, 0.6575, 0.4262, 0.6678, 0.4262, 0.6678, 0.4445, 0.6575, 0.4386, 0.6956, 0.4576, 0.6898, 0.4576, 0.6898, 0.4386, 0.6956, 0.4686, 0.6795, 0.4738, 0.6568, 0.4738, 0.6568, 0.4686, 0.6795, 0.4288, 0.6703, 0.4454, 0.661, 0.4693, 0.6604, 0.4654, 0.6777, 0.4558, 0.6867, 0.4385, 0.692, 0.4203, 0.6878, 0.4288, 0.6703, 0.4203, 0.6878, 0.4152, 0.6902, 0.4262, 0.6678, 0.4454, 0.661, 0.4288, 0.6703, 0.4262, 0.6678, 0.4445, 0.6575, 0.4693, 0.6604, 0.4454, 0.661, 0.4445, 0.6575, 0.4738, 0.6568, 0.4654, 0.6777, 0.4693, 0.6604, 0.4738, 0.6568, 0.4686, 0.6795, 0.4558, 0.6867, 0.4654, 0.6777, 0.4686, 0.6795, 0.4576, 0.6898, 0.4385, 0.692, 0.4558, 0.6867, 0.4576, 0.6898, 0.4386, 0.6956, 0.4203, 0.6878, 0.4385, 0.692, 0.4386, 0.6956, 0.4152, 0.6902, 0.4262, 0.6678, 0.4152, 0.6902, 0.4203, 0.6878, 0.4288, 0.6703, 0.4445, 0.6575, 0.4262, 0.6678, 0.4288, 0.6703, 0.4454, 0.661, 0.4738, 0.6568, 0.4445, 0.6575, 0.4454, 0.661, 0.4693, 0.6604, 0.4686, 0.6795, 0.4738, 0.6568, 0.4693, 0.6604, 0.4654, 0.6777, 0.4576, 0.6898, 0.4686, 0.6795, 0.4654, 0.6777, 0.4558, 0.6867, 0.4386, 0.6956, 0.4576, 0.6898, 0.4558, 0.6867, 0.4385, 0.692, 0.4152, 0.6902, 0.4386, 0.6956, 0.4385, 0.692, 0.4203, 0.6878, 0.4262, 0.6678, 0.4152, 0.6902, 0.4152, 0.6902, 0.4262, 0.6678])
me_cube_001.materials.append(mat_material)
me_cube_001.use_remesh_fix_poles = True
me_cube_001.use_remesh_preserve_attributes = False
me_cube_001.use_mirror_vertex_groups = False
me_cube_001.update()
arm_armature = bpy.data.armatures.new('Armature')  # bones are not reproduced

# ---- objects
ob_cube = bpy.data.objects.new('Cube', me_cube_001)
ob_armature = bpy.data.objects.new('Armature', arm_armature)

# ---- transforms, parenting, visibility, modifiers, constraints
ob_cube.parent = ob_armature
ob_cube.location = (0.0, 0.0, 0.0)
ob_cube.lineart.crease_threshold = 0.0
_vg = ob_cube.vertex_groups.new(name='Bone')
for _i, _w in zip([4, 5, 6, 7, 8, 9, 10, 11, 16, 17, 18, 19, 20, 21, 22, 23, 24, 25, 26, 27, 28, 29, 30, 39, 40, 41, 42, 79, 80, 81, 82, 83, 84, 85, 102, 103, 104, 105, 110, 111, 112, 113, 114, 115, 116, 117, 118, 119, 120, 121, 122, 123, 124, 165, 166, 167, 168, 169, 170, 171, 192, 193, 198, 199], [1.0, 1.0, 1.0, 1.0, 1.0, 1.0, 1.0, 1.0, 1.0, 1.0, 1.0, 1.0, 1.0, 1.0, 1.0, 1.0, 1.0, 1.0, 1.0, 0.0, 0.0, 0.0, 0.0, 1.0, 1.0, 1.0, 1.0, 1.0, 1.0, 1.0, 1.0, 1.0, 1.0, 1.0, 1.0, 1.0, 1.0, 1.0, 1.0, 1.0, 1.0, 1.0, 1.0, 1.0, 1.0, 1.0, 1.0, 1.0, 1.0, 0.0, 0.0, 0.0, 0.0, 1.0, 1.0, 1.0, 1.0, 1.0, 1.0, 1.0, 0.0, 1.0, 0.0, 1.0]): _vg.add([_i], _w, 'REPLACE')
_vg = ob_cube.vertex_groups.new(name='Bone.001')
for _i, _w in zip([12, 13, 14, 15, 27, 28, 29, 30, 106, 107, 108, 109, 121, 122, 123, 124, 191, 192, 197, 198, 210, 211, 212, 213, 214, 215, 216, 217, 218, 219, 220, 221, 231, 232, 235, 236, 238, 241, 243, 244], [1.0, 1.0, 1.0, 1.0, 1.0, 1.0, 1.0, 1.0, 1.0, 1.0, 1.0, 1.0, 1.0, 1.0, 1.0, 1.0, 0.0, 1.0, 0.0, 1.0, 1.0, 1.0, 1.0, 1.0, 1.0, 1.0, 1.0, 1.0, 1.0, 1.0, 1.0, 1.0, 0.08835, 0.08549, 0.1268, 0.1283, 0.08835, 0.08549, 0.1283, 0.1268]): _vg.add([_i], _w, 'REPLACE')
_vg = ob_cube.vertex_groups.new(name='Bone.002')
for _i, _w in zip([0, 1, 2, 3, 28, 31, 32, 33, 34, 55, 56, 57, 58, 71, 72, 73, 74, 86, 121, 125, 126, 127, 128, 145, 146, 147, 148, 173, 191, 197, 222, 223, 224, 225, 226, 227, 228, 229, 230, 231, 232, 233, 234, 235, 236, 237, 238, 239, 240, 241, 242, 243, 244, 245], [1.0, 1.0, 1.0, 1.0, 0.0, 1.0, 1.0, 1.0, 1.0, 0.0, 0.0, 0.0, 0.0, 1.0, 1.0, 1.0, 1.0, 0.0, 0.0, 1.0, 1.0, 1.0, 1.0, 0.0, 0.0, 0.0, 0.0, 0.0, 1.0, 1.0, 0.0, 0.0, 0.0, 0.0, 0.0, 0.0, 0.0, 0.0, 1.0, 1.0, 1.0, 1.0, 0.9901, 1.0, 1.0, 0.9899, 1.0, 1.0, 1.0, 1.0, 0.9899, 1.0, 1.0, 0.9901]): _vg.add([_i], _w, 'REPLACE')
_vg = ob_cube.vertex_groups.new(name='Bone.003')
for _i, _w in zip([4, 5, 6, 7, 12, 13, 14, 15, 35, 36, 37, 38, 39, 40, 41, 42, 75, 76, 77, 78, 79, 80, 81, 82, 83, 84, 85, 94, 106, 107, 108, 109, 129, 130, 131, 132, 161, 162, 163, 164, 165, 166, 167, 168, 169, 170, 171, 181, 190, 192, 196, 198, 200, 201, 202, 203, 204, 205, 206, 207, 208, 209, 222, 223, 224, 225, 226, 227, 228, 229, 246, 247, 248, 249, 250, 251, 252, 253, 254, 255, 256, 257, 258, 259, 260, 261, 262, 263, 264, 265, 266, 267, 268, 269, 270, 271, 272, 273, 274, 275, 276, 277, 278, 279, 280, 281, 282, 283, 284, 285, 286, 287, 288, 289, 290, 291, 292, 293, 294, 295, 296, 297, 298, 299, 300, 301, 302, 303, 304, 305, 306, 307, 308, 309, 310, 311, 312, 313, 314, 315, 316, 317, 318, 319, 320, 321, 322, 323, 324, 325], [0.0, 0.0, 0.0, 0.0, 0.0, 0.0, 0.0, 0.0, 0.9902, 1.0, 0.9944, 1.0, 0.0, 0.0, 0.0, 0.0, 1.0, 1.0, 1.0, 1.0, 0.0, 0.0, 0.0, 0.0, 0.0, 0.0, 0.0, 0.0, 0.0, 0.0, 0.0, 0.0, 1.0, 0.9902, 1.0, 0.9944, 1.0, 1.0, 1.0, 1.0, 0.0, 0.0, 0.0, 0.0, 0.0, 0.0, 0.0, 0.0, 1.0, 0.0, 1.0, 0.0, 1.0, 1.0, 1.0, 1.0, 1.0, 1.0, 1.0, 1.0, 1.0, 1.0, 1.0, 1.0, 1.0, 1.0, 1.0, 1.0, 1.0, 1.0, 1.0, 1.0, 1.0, 0.3395, 0.2565, 0.3395, 0.2565, 1.0, 1.0, 0.9544, 0.459, 0.5298, 0.9128, 0.459, 0.3455, 0.3455, 0.3862, 0.9128, 1.0, 0.5298, 0.3862, 1.0, 1.0, 1.0, 1.0, 1.0, 1.0, 1.0, 0.3437, 0.2756, 0.2756, 0.3437, 0.4367, 0.5298, 0.5298, 0.4367, 0.9128, 0.9128, 1.0, 1.0, 1.0, 1.0, 1.0, 1.0, 1.0, 1.0, 1.0, 1.0, 1.0, 1.0, 1.0, 1.0, 0.9925, 0.9945, 1.0, 1.0, 1.0, 1.0, 1.0, 1.0, 0.9694, 0.9759, 0.9894, 0.989, 1.0, 1.0, 1.0, 1.0, 1.0, 1.0, 1.0, 1.0, 1.0, 0.9899, 1.0, 1.0, 1.0, 0.9986, 1.0, 1.0]): _vg.add([_i], _w, 'REPLACE')
_vg = ob_cube.vertex_groups.new(name='Bone.004')
for _i, _w in zip([43, 44, 45, 46, 47, 48, 49, 50, 51, 52, 53, 54, 55, 56, 57, 58, 59, 60, 61, 62, 63, 64, 65, 66, 67, 68, 69, 70, 86, 87, 88, 89, 90, 91, 92, 93, 94, 95, 96, 97, 98, 99, 100, 101, 133, 134, 135, 136, 137, 138, 139, 140, 141, 142, 143, 144, 145, 146, 147, 148, 149, 150, 151, 152, 153, 154, 155, 156, 157, 158, 159, 160, 172, 173, 174, 175, 176, 177, 178, 179, 180, 181, 182, 183, 184, 185, 186, 187, 188, 189, 194, 195, 200, 201, 202, 203, 249, 250, 251, 252, 255, 256, 257, 258, 259, 260, 261, 262, 263, 264, 265, 266, 274, 275, 276, 277, 278, 279, 280, 281, 282, 283], [1.0, 1.0, 1.0, 1.0, 1.0, 1.0, 1.0, 1.0, 1.0, 1.0, 1.0, 1.0, 1.0, 1.0, 1.0, 1.0, 1.0, 1.0, 1.0, 1.0, 1.0, 1.0, 1.0, 1.0, 1.0, 1.0, 1.0, 1.0, 1.0, 1.0, 1.0, 1.0, 0.9917, 0.9971, 1.0, 1.0, 1.0, 1.0, 1.0, 1.0, 1.0, 1.0, 1.0, 1.0, 0.9441, 0.9936, 0.9895, 0.9944, 1.0, 1.0, 1.0, 1.0, 1.0, 1.0, 1.0, 1.0, 0.9727, 1.0, 0.9772, 1.0, 1.0, 1.0, 1.0, 1.0, 1.0, 1.0, 1.0, 1.0, 1.0, 1.0, 1.0, 1.0, 1.0, 1.0, 1.0, 1.0, 0.9971, 0.9917, 1.0, 1.0, 1.0, 1.0, 1.0, 1.0, 1.0, 1.0, 1.0, 1.0, 1.0, 1.0, 1.0, 1.0, 0.0, 0.0, 0.0, 0.0, 1.0, 1.0, 1.0, 1.0, 0.04547, 1.0, 1.0, 0.08699, 1.0, 1.0, 1.0, 1.0, 0.08699, 0.04547, 1.0, 1.0, 1.0, 1.0, 1.0, 1.0, 1.0, 1.0, 1.0, 1.0, 0.08699, 0.08699]): _vg.add([_i], _w, 'REPLACE')
_m = ob_cube.modifiers.new('Armature', 'ARMATURE')
_m.object = ob_armature
_m = ob_cube.modifiers.new('Auto Smooth', 'NODES')
_m.node_group = ng_auto_smooth
_gi = [s.identifier for s in ng_auto_smooth.interface.items_tree if s.item_type == 'SOCKET' and s.in_out == 'INPUT']
_m[_gi[1]] = 0.8727  # Angle
ob_armature.location = (0.0, 0.0, 0.0)
ob_armature.show_in_front = True
ob_armature.lineart.crease_threshold = 0.0

# ---- collection membership
col_collection.objects.link(ob_cube)
col_collection.objects.link(ob_armature)

# ---- scene / render settings (as saved in the file)
scene.frame_start = 1; scene.frame_end = 250; scene.frame_set(0)
scene.render.engine = 'BLENDER_EEVEE_NEXT'
scene.cycles.use_denoising = False
scene.cycles.samples = 128
scene.cycles.sampling_pattern = 'TABULATED_SOBOL'
scene.cycles.use_adaptive_sampling = False
scene.cycles.use_light_tree = False
scene.view_settings.view_transform = 'Filmic'
bpy.context.view_layer.update()

# ---- added for rendering (the .blend has no active camera and no usable light): camera, sun
cam_auto = bpy.data.cameras.new('AutoCamera')
cam_auto.lens = 50.0
cam_auto.sensor_width = 36.0
cam_auto.clip_end = 1000.0
ob_auto_camera = bpy.data.objects.new('AutoCamera', cam_auto)
scene.collection.objects.link(ob_auto_camera)
ob_auto_camera.location = (9.11495, -10.3915, 7.30148)
ob_auto_camera.rotation_euler = (1.09748, -7.21219e-08, 0.694738)
scene.camera = ob_auto_camera
light_auto_sun = bpy.data.lights.new('AutoSun', 'SUN')
light_auto_sun.energy = 3.0
light_auto_sun.angle = 0.0523599
ob_auto_sun = bpy.data.objects.new('AutoSun', light_auto_sun)
scene.collection.objects.link(ob_auto_sun)
ob_auto_sun.rotation_euler = (0.872665, 0.174533, 0.523599)
bpy.context.view_layer.update()

